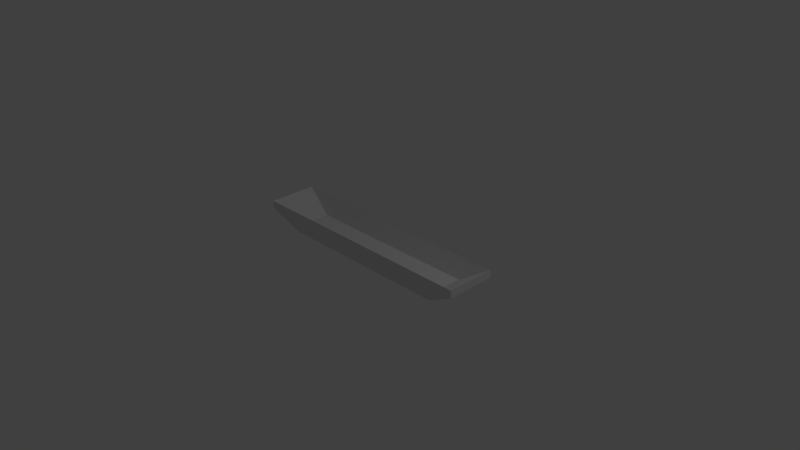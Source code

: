 # Source: lighting.blend  (saved by Blender 2.77.0; exported with 4.5.12 LTS)
import bpy
from mathutils import Matrix  # noqa: F401  (used for matrix-valued properties, if any)

bpy.ops.wm.read_factory_settings(use_empty=True)
scene = bpy.context.scene
scene.name = 'Scene'

# ---- collections
col_collection_1 = bpy.data.collections.new('Collection 1'); scene.collection.children.link(col_collection_1)

# ---- materials (node trees are filled in below, after node groups)
mat_material = bpy.data.materials.new('Material')
mat_material.alpha_threshold = 0.0
mat_material.use_transparent_shadow = False
mat_material.roughness = 0.5
mat_material.line_color = (0.0, 0.0, 0.0, 1.0)

# ---- material node trees

# ---- world
world_world = bpy.data.worlds.new('World'); scene.world = world_world
world_world.color = (0.05088, 0.05088, 0.05088)
world_world.use_sun_shadow = False
world_world.sun_shadow_jitter_overblur = 0.0
world_world.cycles.sampling_method = 'MANUAL'

# ---- cameras
cam_camera = bpy.data.cameras.new('Camera')
cam_camera.clip_end = 100.0
cam_camera.lens = 35.0
cam_camera.sensor_width = 32.0
cam_camera.sensor_height = 18.0
cam_camera.ortho_scale = 7.314
cam_camera.dof.focus_distance = 0.0
cam_camera.dof.aperture_fstop = 128.0

# ---- lights
light_lamp = bpy.data.lights.new('Lamp', 'POINT')
light_lamp.transmission_factor = 0.0
light_lamp.cutoff_distance = 30.0
light_lamp.energy = 100.0
light_lamp.shadow_buffer_clip_start = 1.001
light_lamp.shadow_soft_size = 0.1
light_lamp.shadow_maximum_resolution = 0.006
light_lamp.use_absolute_resolution = True

# ---- meshes
me_cube = bpy.data.meshes.new('Cube')
me_cube.from_pydata([(1.0, 1.0, -1.0), (1.0, -1.0, -1.0), (-1.0, -1.0, -1.0), (-1.0, 1.0, -1.0), (1.0, 1.0, 1.0), (1.0, -1.0, 1.0), (-1.0, -1.0, 1.0), (-1.0, 1.0, 1.0), (1.0, 1.0, -1.0), (1.0, -1.0, -1.0), (-1.0, 1.0, -1.0), (1.0, 1.0, 1.0), (1.0, -1.0, 1.0), (-1.0, 1.0, 1.0), (1.337, -1.337, -8.048), (-1.337, -1.337, -8.048), (1.337, -1.337, -5.373), (-1.337, 1.337, -8.048), (-1.337, -1.337, -5.373), (-1.337, 1.337, -5.373), (1.337, 1.337, -8.048), (1.337, -1.337, -8.048), (-1.337, 1.337, -8.048), (1.337, 1.337, -5.373), (1.337, -1.337, -5.373), (-1.337, 1.337, -5.373)], [], [(0, 1, 2, 3), (4, 7, 6, 5), (3, 7, 13, 10), (8, 10, 22, 20), (10, 13, 25, 22), (7, 4, 11, 13), (9, 8, 20, 21), (3, 2, 15, 17), (0, 3, 10, 8), (4, 5, 12, 11), (5, 1, 9, 12), (1, 0, 8, 9), (14, 16, 18, 15), (15, 18, 19, 17), (20, 23, 24, 21), (23, 20, 22, 25), (2, 1, 14, 15), (5, 6, 18, 16), (11, 12, 24, 23), (7, 3, 17, 19), (1, 5, 16, 14), (6, 7, 19, 18), (13, 11, 23, 25), (12, 9, 21, 24)])
me_cube.materials.append(mat_material)
me_cube.use_remesh_preserve_volume = False
me_cube.use_remesh_preserve_attributes = False
me_cube.use_mirror_vertex_groups = False
me_cube.update()

# ---- objects
ob_cube = bpy.data.objects.new('Cube', me_cube)
ob_lamp = bpy.data.objects.new('Lamp', light_lamp)
ob_camera = bpy.data.objects.new('Camera', cam_camera)

# ---- transforms, parenting, visibility, modifiers, constraints
ob_cube.location = (0.0, 0.0, 0.0)
ob_cube.scale = (1.261, 0.2519, -0.03835)
ob_cube.lock_rotations_4d = False
ob_cube.empty_display_type = 'ARROWS'
ob_cube.lineart.crease_threshold = 0.0
ob_lamp.location = (4.076, 1.005, 5.904)
ob_lamp.rotation_euler = (0.6503, 0.05522, 1.866)
ob_lamp.lock_rotations_4d = False
ob_lamp.empty_display_type = 'ARROWS'
ob_lamp.color = (0.0, 0.0, 0.0, 0.0)
ob_lamp.lineart.crease_threshold = 0.0
ob_camera.location = (7.481, -6.508, 5.344)
ob_camera.rotation_euler = (1.109, 0.01082, 0.8149)
ob_camera.lock_rotations_4d = False
ob_camera.empty_display_type = 'ARROWS'
ob_camera.color = (0.0, 0.0, 0.0, 0.0)
ob_camera.display_type = 'WIRE'
ob_camera.lineart.crease_threshold = 0.0

# ---- collection membership
col_collection_1.objects.link(ob_cube)
col_collection_1.objects.link(ob_lamp)
col_collection_1.objects.link(ob_camera)

# ---- scene / render settings (as saved in the file)
scene.camera = ob_camera
scene.frame_start = 1; scene.frame_end = 250; scene.frame_set(1)
scene.render.engine = 'BLENDER_EEVEE_NEXT'
scene.render.resolution_percentage = 50
scene.render.dither_intensity = 0.0
scene.cycles.use_denoising = False
scene.cycles.samples = 128
scene.cycles.sampling_pattern = 'TABULATED_SOBOL'
scene.cycles.light_sampling_threshold = 0.0
scene.cycles.use_adaptive_sampling = False
scene.cycles.use_light_tree = False
scene.cycles.blur_glossy = 0.0
scene.cycles.sample_clamp_indirect = 0.0
scene.view_settings.view_transform = 'Standard'
bpy.context.view_layer.update()
